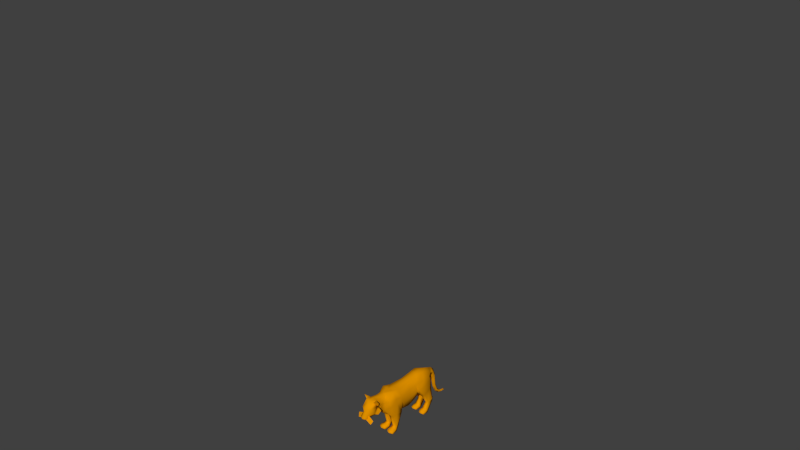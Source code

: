 # Source: tigerKitty.blend  (saved by Blender 2.67.0; exported with 4.5.12 LTS)
import bpy
from mathutils import Matrix  # noqa: F401  (used for matrix-valued properties, if any)

bpy.ops.wm.read_factory_settings(use_empty=True)
scene = bpy.context.scene
scene.name = 'Scene'

# ---- collections
col_collection_1 = bpy.data.collections.new('Collection 1'); scene.collection.children.link(col_collection_1)
col_collection_2 = bpy.data.collections.new('Collection 2'); scene.collection.children.link(col_collection_2)
col_collection_2.hide_render = True
col_collection_2.hide_viewport = True

# ---- materials (node trees are filled in below, after node groups)
mat_material = bpy.data.materials.new('Material')
mat_material.alpha_threshold = 0.0
mat_material.use_transparent_shadow = False
mat_material.diffuse_color = (0.8, 0.303, 0.0, 1.0)
mat_material.roughness = 0.5
mat_material.line_color = (0.0, 0.0, 0.0, 1.0)

# ---- material node trees

# ---- world
world_world = bpy.data.worlds.new('World'); scene.world = world_world
world_world.color = (0.05088, 0.05088, 0.05088)
world_world.use_sun_shadow = False
world_world.sun_shadow_jitter_overblur = 0.0
world_world.cycles.sampling_method = 'MANUAL'
world_world.cycles.sample_map_resolution = 256

# ---- cameras
cam_camera = bpy.data.cameras.new('Camera')
cam_camera.clip_end = 100.0
cam_camera.lens = 35.0
cam_camera.sensor_width = 32.0
cam_camera.sensor_height = 18.0
cam_camera.ortho_scale = 7.314
cam_camera.dof.focus_distance = 0.0
cam_camera.dof.aperture_fstop = 128.0

# ---- meshes
me_oryx = bpy.data.meshes.new('Oryx')
me_oryx.from_pydata([(0.3203, 1.538, 1.686), (0.4755, 1.278, 2.657), (0.2789, 1.437, 3.177), (0.3369, 1.191, 1.464), (0.3896, 0.6261, 1.307), (0.3177, -0.0603, 1.328), (0.269, -0.3673, 1.61), (0.5832, -0.5882, 2.541), (0.3751, -0.2404, 2.998), (0.5475, -1.092, 2.543), (0.1851, -1.142, 3.022), (0.5049, -0.7082, 3.059), (0.2011, -1.147, 1.52), (0.1261, -0.8601, 1.304), (0.6344, -0.5466, 2.139), (0.6235, 1.403, 2.194), (0.5027, 1.264, 2.123), (0.5004, 0.61, 2.577), (0.2898, 0.6825, 3.044), (0.5766, -0.054, 2.064), (0.5752, -0.1036, 2.48), (0.6059, 0.6108, 2.086), (0.1961, -1.443, 1.868), (0.3639, 1.885, 3.176), (0.08886, 1.803, 1.707), (0.3855, 1.775, 1.452), (0.127, -0.5132, 1.238), (0.5713, 1.832, 2.729), (0.3417, 1.749, 0.002255), (0.4273, 2.735, 0.6301), (0.2627, 2.379, 3.008), (0.4112, 2.424, 2.705), (0.4495, 2.494, 2.418), (0.4599, 2.455, 1.707), (0.2079, 2.741, 2.707), (0.1947, 2.892, 2.66), (0.5543, 1.889, 1.52), (0.2399, 2.764, 2.23), (0.3192, 2.71, 1.762), (0.1378, 2.518, 1.69), (0.2396, 1.884, 1.487), (0.6669, 1.845, 2.306), (0.3175, -1.296, 1.956), (0.5255, -0.5006, 1.25), (0.548, -0.1053, 1.337), (0.4042, -0.8002, 1.218), (0.5525, -0.9982, 2.107), (0.6697, -1.929, 2.457), (0.1326, -0.8095, 1.212), (0.465, -1.98, 2.08), (0.4538, -0.4839, 0.3182), (0.3807, -0.232, 0.345), (0.3193, -0.6264, 0.3353), (0.1807, -0.245, 0.3448), (0.1138, -0.5447, 0.322), (0.3345, 1.59, 1.624), (0.5562, 1.296, 2.139), (0.1837, 3.024, 2.535), (0.3617, -0.08166, 1.371), (0.1692, 3.194, 2.154), (0.3361, 2.246, 0.6439), (0.194, 2.756, 0.634), (0.4232, 2.688, 0.7791), (0.4549, 2.338, 0.6537), (0.3229, 2.859, 0.7783), (0.1957, 2.707, 0.7837), (0.2148, 2.309, 0.6519), (0.3342, 2.059, 0.2602), (0.4973, 1.723, 0.08816), (0.5414, 2.2, 0.0437), (0.5079, 2.097, 0.2072), (0.1023, 2.134, 0.003607), (0.09864, 2.208, 0.04611), (0.1359, 2.091, 0.1993), (0.339, 1.811, 0.2272), (0.339, 1.674, 0.09398), (0.5568, 1.804, 0.003379), (0.549, 1.88, 0.1595), (0.5449, 2.125, 0.001621), (0.1286, 1.807, 0.001827), (0.1091, 1.885, 0.1507), (0.193, 1.727, 0.08136), (0.0, -2.231, 3.082), (0.4124, -0.2969, 0.2141), (0.1629, -0.302, 0.2119), (0.1246, 3.301, 1.335), (0.1197, 3.468, 0.8858), (0.108, 3.699, 0.6335), (0.08494, 3.917, 0.5339), (0.0818, 4.155, 0.5194), (0.2451, -2.666, 1.99), (0.3031, -2.426, 2.197), (0.251, -2.442, 2.094), (0.1691, -2.59, 1.918), (0.405, -1.884, 2.575), (0.3799, -1.582, 2.574), (0.1948, -1.537, 2.99), (0.247, -1.941, 3.018), (0.226, -1.739, 2.107), (0.3662, -2.084, 2.141), (0.1218, -2.654, 2.378), (0.252, -2.52, 2.313), (0.2348, -2.187, 2.006), (0.1384, -2.506, 1.867), (0.2828, -2.593, 2.624), (0.3003, -2.248, 3.012), (0.3811, -2.445, 2.507), (0.4861, -2.035, 2.762), (0.4931, -2.044, 2.486), (0.2451, -2.766, 2.037), (0.1565, -2.847, 2.055), (0.5727, -2.177, 3.17), (0.4091, -2.224, 3.098), (0.589, -2.049, 2.923), (0.2276, -0.6852, 3.072), (0.4192, -2.263, 2.237), (0.6525, -2.577, 1.991), (0.5466, -2.715, 1.744), (0.1047, -2.739, 1.94), (0.429, -1.975, 2.524), (0.3267, -1.995, 2.154), (0.2361, -2.568, 2.19), (0.356, -1.029, -0.00271), (0.3203, -0.6923, 0.2399), (0.5484, -1.002, 0.09271), (0.5128, -0.5401, 0.02608), (0.5095, -0.6335, 0.1873), (0.08348, -0.663, -0.001731), (0.07185, -0.5773, 0.02836), (0.09817, -0.6815, 0.1848), (0.3447, -0.935, 0.2154), (0.3609, -1.088, 0.084), (0.5793, -0.9231, -0.001947), (0.5618, -0.8725, 0.1643), (0.5245, -0.6264, -0.003609), (0.1034, -0.9594, -0.003415), (0.1091, -0.9343, 0.1614), (0.1757, -1.036, 0.09277), (0.1633, -2.701, 1.918), (0.1809, -2.822, 1.958), (0.6228, -2.098, 3.097), (0.3226, 2.797, 0.8932), (0.2361, -2.568, 2.19), (0.3801, -1.349, 2.553), (-2.953e-10, -1.133, 3.046), (0.0, -0.6819, 3.088), (0.0, 1.272, 1.337), (0.0, 2.482, 2.088), (0.0, -0.2141, 3.074), (0.0, 1.509, 3.241), (0.0, 1.888, 3.239), (0.0, 2.424, 3.114), (0.0, 2.73, 2.995), (-1.297e-17, 2.76, 2.347), (0.0, 1.675, 1.617), (0.0, 0.6536, 1.189), (0.0, -0.07482, 1.194), (0.0, -0.4696, 1.231), (0.0, -0.8623, 1.308), (0.0, -1.193, 1.498), (0.0, -1.492, 1.822), (1.431e-26, 0.7148, 3.131), (0.0, 1.807, 1.702), (0.0, 2.977, 2.892), (-4.14e-11, -1.903, 3.079), (0.0, 3.367, 2.193), (0.0, 3.198, 2.672), (0.0, 2.997, 2.075), (5.299e-10, -2.704, 2.671), (-2.536e-11, -2.727, 2.404), (0.0, 3.442, 1.368), (0.0, 3.167, 1.28), (0.0, 3.57, 0.9531), (0.0, 3.378, 0.8029), (0.0, 3.762, 0.7114), (0.0, 3.648, 0.5463), (0.0, 3.955, 0.6152), (0.0, 3.892, 0.4472), (0.0, 4.166, 0.6027), (0.0, 4.145, 0.4341), (0.0, 4.231, 0.513), (-7.139e-11, -2.933, 2.069), (-1.062e-10, -2.511, 1.823), (8.959e-12, -2.093, 2.063), (-3.382e-11, -1.767, 1.993), (-3.382e-11, -1.528, 3.034), (-0.0002255, -2.829, 1.916), (-3.557e-11, -2.919, 1.979), (-5.002e-10, -2.424, 2.2), (-0.0003476, -2.442, 2.116), (-0.0003477, -2.645, 1.87), (0.0, -2.365, 3.005), (0.154, -0.7638, 1.585), (0.2002, -1.124, 1.53), (0.1202, -0.4852, 1.29), (0.2569, -0.2521, 1.307), (0.0, 3.406, 1.768), (0.0, 3.079, 1.689), (0.146, 3.25, 1.728), (0.5315, -0.1118, 1.243), (0.3452, -0.08958, 1.28)], [], [(6, 194, 5), (4, 5, 156, 155), (3, 4, 155, 146), (0, 3, 146, 154), (18, 8, 20, 17), (144, 10, 114, 145), (193, 45, 42), (2, 23, 150, 149), (18, 2, 149, 161), (107, 108, 47), (5, 19, 6), (1, 15, 27), (21, 17, 20, 19), (21, 19, 5, 4), (16, 21, 4, 3), (160, 159, 12, 22), (45, 193, 48), (12, 42, 22), (157, 194, 13, 158), (159, 158, 13, 12), (11, 7, 20), (23, 2, 1), (15, 36, 41), (65, 64, 61), (30, 23, 27, 31), (23, 30, 151), (27, 41, 32, 31), (24, 0, 154, 162), (17, 21, 16, 1), (163, 152, 34, 35), (37, 153, 34), (34, 153, 35), (25, 36, 15), (32, 33, 38, 37), (7, 11, 9), (148, 8, 18, 161), (8, 148, 145, 114), (147, 153, 37), (37, 38, 39, 147), (39, 40, 24, 147), (64, 62, 29), (20, 7, 14), (16, 3, 0), (1, 2, 18, 17), (30, 31, 34), (152, 151, 30), (70, 78, 69), (15, 1, 56), (31, 32, 37, 34), (34, 152, 30), (42, 46, 9, 143), (43, 44, 14), (7, 9, 46, 14), (9, 10, 143), (6, 19, 58), (53, 195, 200), (143, 95, 98, 22), (58, 19, 44), (14, 46, 43), (50, 51, 199, 43), (195, 6, 58), (193, 42, 192), (166, 57, 59, 165), (163, 35, 57, 166), (57, 35, 153), (1, 16, 56), (55, 25, 15, 56), (0, 55, 56, 16), (24, 55, 0), (167, 59, 57, 153), (102, 49, 99), (40, 25, 55, 24), (162, 147, 24), (41, 36, 33, 32), (36, 25, 60, 63), (25, 40, 66, 60), (39, 38, 141, 65), (33, 62, 141, 38), (63, 29, 62), (65, 66, 40, 39), (60, 66, 73, 67), (77, 76, 78, 70), (78, 71, 72, 69), (61, 66, 65), (61, 29, 69, 72), (72, 73, 66, 61), (63, 60, 67, 70), (63, 62, 33, 36), (74, 75, 68), (28, 79, 71), (61, 64, 29), (79, 80, 73, 71), (70, 67, 74, 77), (67, 73, 80, 74), (70, 69, 29, 63), (71, 73, 72), (76, 28, 78), (75, 74, 81), (78, 28, 71), (77, 68, 76), (79, 81, 80), (28, 75, 81), (75, 28, 68), (74, 80, 81), (77, 74, 68), (54, 84, 128, 129), (51, 53, 200, 199), (42, 45, 46), (50, 83, 51), (96, 97, 94, 95), (96, 185, 164, 97), (96, 10, 144, 185), (53, 84, 54), (83, 125, 128, 84), (83, 50, 126, 125), (171, 85, 198, 197), (196, 198, 85, 170), (173, 86, 85, 171), (170, 85, 86, 172), (175, 87, 86, 173), (172, 86, 87, 174), (177, 88, 87, 175), (174, 87, 88, 176), (179, 89, 88, 177), (176, 88, 89, 178), (179, 180, 89), (180, 178, 89), (126, 50, 52, 123), (53, 51, 83, 84), (22, 98, 184, 160), (42, 143, 22), (99, 183, 184, 98), (99, 98, 95, 94), (110, 181, 187), (187, 186, 139), (97, 164, 82, 105), (102, 92, 93, 103), (99, 102, 183), (183, 102, 103, 182), (105, 82, 191), (104, 168, 169, 100), (100, 106, 104), (91, 106, 101), (104, 106, 107, 105), (115, 108, 107, 106), (105, 107, 113, 112), (97, 107, 108, 94), (108, 99, 94), (91, 115, 106), (115, 91, 92), (90, 91, 101, 109), (100, 169, 181, 110), (100, 110, 109, 101), (110, 187, 139), (189, 190, 93, 92), (103, 93, 190, 182), (91, 188, 189, 92), (106, 100, 101), (113, 140, 111, 112), (97, 105, 112), (113, 107, 97), (10, 11, 114), (11, 8, 114), (102, 99, 115, 92), (115, 99, 108), (28, 76, 68), (79, 28, 81), (104, 105, 191, 168), (192, 12, 13), (49, 47, 108, 99), (45, 43, 46), (120, 119, 47, 49), (119, 107, 47), (120, 49, 102), (126, 134, 125), (133, 132, 134, 126), (134, 127, 128, 125), (130, 131, 124), (122, 135, 127), (135, 136, 129, 127), (126, 123, 130, 133), (123, 129, 136, 130), (127, 129, 128), (132, 122, 134), (131, 130, 137), (134, 122, 127), (133, 124, 132), (135, 137, 136), (135, 122, 131, 137), (130, 136, 137), (133, 130, 124), (111, 97, 112), (140, 113, 97), (109, 110, 139), (109, 139, 138, 90), (90, 138, 91), (111, 140, 97), (11, 10, 9), (118, 121, 116, 117), (142, 118, 117, 116), (45, 48, 52), (123, 52, 54, 129), (48, 26, 54), (48, 193, 192), (52, 48, 54), (50, 43, 45, 52), (65, 141, 64), (62, 64, 141), (8, 11, 20), (122, 132, 124, 131), (10, 96, 95, 143), (44, 19, 14), (19, 20, 14), (139, 186, 138), (138, 186, 188, 91), (150, 23, 151), (13, 194, 192), (192, 194, 6), (54, 26, 195, 53), (12, 192, 42), (48, 192, 26), (192, 6, 195, 26), (194, 157, 156, 5), (197, 198, 59, 167), (165, 59, 198, 196), (15, 41, 27), (27, 23, 1), (199, 200, 58, 44), (43, 199, 44), (195, 58, 200)])
me_oryx.polygons.foreach_set('use_smooth', [True] * 230)
_k = set([(47, 49), (47, 107), (49, 102), (90, 91), (90, 138), (91, 92), (92, 93), (93, 190), (105, 107), (105, 112), (107, 113), (111, 112), (111, 140), (112, 113), (113, 140), (116, 117), (117, 118), (138, 186)])
me_oryx.attributes.new('sharp_edge', 'BOOLEAN', 'EDGE').data.foreach_set('value', [ (min(e.vertices), max(e.vertices)) in _k for e in me_oryx.edges])
_k = {(145, 148): 0.45882, (144, 145): 1.0, (1, 15): 0.58824, (1, 2): 0.26667, (12, 13): 0.66275, (148, 161): 0.60392, (12, 22): 0.63137, (2, 23): 0.44706, (25, 55): 0.43922, (23, 30): 0.0902, (34, 153): 0.61961, (0, 55): 0.43922, (90, 91): 1.0, (91, 92): 1.0, (92, 93): 1.0, (91, 188): 1.0, (93, 190): 1.0, (111, 112): 1.0, (113, 140): 1.0, (107, 113): 1.0, (105, 112): 1.0, (26, 48): 0.66275, (47, 49): 1.0, (49, 102): 1.0, (47, 107): 1.0, (90, 138): 1.0, (111, 140): 1.0, (52, 54): 0.66275, (138, 186): 1.0}
me_oryx.attributes.new('crease_edge', 'FLOAT', 'EDGE').data.foreach_set('value', [_k.get((min(e.vertices), max(e.vertices)), 0.0) for e in me_oryx.edges])
_uv = me_oryx.uv_layers.new(name='UVMap')
_uv.uv.foreach_set('vector', [0.3297, 0.6207, 0.3345, 0.5539, 0.4027, 0.6043, 0.1954, 0.6651, 0.09282, 0.6628, 0.08886, 0.6089, 0.203, 0.605, 0.2803, 0.6796, 0.1954, 0.6651, 0.203, 0.605, 0.3019, 0.627, 0.3373, 0.7061, 0.2803, 0.6796, 0.3019, 0.627, 0.3723, 0.6614, 0.2178, 0.9408, 0.07187, 0.9351, 0.08949, 0.8477, 0.2014, 0.8609, 0.9935, 0.07074, 0.9782, 0.09943, 0.9126, 0.06394, 0.9266, 0.02928, 0.9269, 0.3418, 0.8604, 0.3793, 0.9625, 0.2794, 0.4951, 0.3045, 0.4884, 0.2348, 0.5445, 0.229, 0.5448, 0.2937, 0.2178, 0.9408, 0.3391, 0.9511, 0.3489, 0.9966, 0.2238, 0.9886, 0.5053, 0.9926, 0.4578, 0.8841, 0.3571, 0.9143, 0.09282, 0.6628, 0.09546, 0.7826, 0.04169, 0.7019, 0.4043, 0.3246, 0.3296, 0.2965, 0.4166, 0.2378, 0.1967, 0.7841, 0.2014, 0.8609, 0.08949, 0.8477, 0.09546, 0.7826, 0.1967, 0.7841, 0.09546, 0.7826, 0.09282, 0.6628, 0.1954, 0.6651, 0.2978, 0.7824, 0.1967, 0.7841, 0.1954, 0.6651, 0.2803, 0.6796, 0.1304, 0.5239, 0.2064, 0.5079, 0.2132, 0.5424, 0.1379, 0.5598, 0.8604, 0.3793, 0.9269, 0.3418, 0.9003, 0.4067, 0.2132, 0.5424, 0.1514, 0.5942, 0.1379, 0.5598, 0.3446, 0.5316, 0.3345, 0.5539, 0.273, 0.5306, 0.2763, 0.509, 0.2064, 0.5079, 0.2763, 0.509, 0.273, 0.5306, 0.2132, 0.5424, 0.9016, 0.0989, 0.866, 0.165, 0.7924, 0.1519, 0.4884, 0.2348, 0.4951, 0.3045, 0.4043, 0.3246, 0.3296, 0.2965, 0.2297, 0.2081, 0.3528, 0.2307, 0.1398, 0.009849, 0.1269, 0.03259, 0.1197, 0.004612, 0.4797, 0.1563, 0.4884, 0.2348, 0.4166, 0.2378, 0.428, 0.1467, 0.4884, 0.2348, 0.4797, 0.1563, 0.5234, 0.1414, 0.4166, 0.2378, 0.3528, 0.2307, 0.3853, 0.1303, 0.428, 0.1467, 0.05131, 0.5814, 0.09707, 0.552, 0.04242, 0.5551, 0.03782, 0.5788, 0.2014, 0.8609, 0.1967, 0.7841, 0.2978, 0.7824, 0.3066, 0.8658, 0.5856, 0.04725, 0.623, 0.006269, 0.6569, 0.07132, 0.6318, 0.09243, 0.3676, 0.07112, 0.3983, 0.04084, 0.4439, 0.0893, 0.6569, 0.07132, 0.6854, 0.152, 0.6318, 0.09243, 0.2052, 0.2355, 0.2297, 0.2081, 0.3296, 0.2965, 0.3853, 0.1303, 0.2722, 0.1181, 0.2884, 0.07046, 0.3676, 0.07112, 0.866, 0.165, 0.9016, 0.0989, 0.9389, 0.181, 0.07937, 0.9943, 0.07187, 0.9351, 0.2178, 0.9408, 0.2238, 0.9886, 0.8373, 0.07321, 0.8483, 0.0101, 0.9266, 0.02928, 0.9126, 0.06394, 0.3471, 0.01121, 0.3983, 0.04084, 0.3676, 0.07112, 0.3676, 0.07112, 0.2884, 0.07046, 0.2845, 0.02607, 0.3471, 0.01121, 0.08875, 0.3159, 0.1791, 0.2564, 0.1946, 0.2966, 0.1083, 0.3764, 0.1269, 0.03259, 0.125, 0.06128, 0.1021, 0.05243, 0.7924, 0.1519, 0.866, 0.165, 0.8448, 0.2222, 0.2978, 0.7824, 0.2803, 0.6796, 0.3373, 0.7061, 0.3066, 0.8658, 0.3391, 0.9511, 0.2178, 0.9408, 0.2014, 0.8609, 0.4797, 0.1563, 0.428, 0.1467, 0.4439, 0.0893, 0.5026, 0.08983, 0.5234, 0.1414, 0.4797, 0.1563, 0.5209, 0.3872, 0.5275, 0.3269, 0.5494, 0.3385, 0.3296, 0.2965, 0.4043, 0.3246, 0.3191, 0.3149, 0.428, 0.1467, 0.3853, 0.1303, 0.3676, 0.07112, 0.4439, 0.0893, 0.4439, 0.0893, 0.5026, 0.08983, 0.4797, 0.1563, 0.9625, 0.2794, 0.9117, 0.2418, 0.9389, 0.181, 0.9852, 0.1858, 0.8096, 0.3595, 0.7513, 0.3299, 0.8448, 0.2222, 0.866, 0.165, 0.9389, 0.181, 0.9117, 0.2418, 0.8448, 0.2222, 0.9389, 0.181, 0.9782, 0.09943, 0.9852, 0.1858, 0.6839, 0.2751, 0.7667, 0.2149, 0.723, 0.3225, 0.6872, 0.4891, 0.6897, 0.3291, 0.7194, 0.3355, 0.6376, 0.8529, 0.6413, 0.8896, 0.5583, 0.9139, 0.5254, 0.861, 0.723, 0.3225, 0.7667, 0.2149, 0.7513, 0.3299, 0.8448, 0.2222, 0.9117, 0.2418, 0.8096, 0.3595, 0.7595, 0.5096, 0.7197, 0.49, 0.7484, 0.3431, 0.8096, 0.3595, 0.6897, 0.3291, 0.6839, 0.2751, 0.723, 0.3225, 0.9269, 0.3418, 0.9625, 0.2794, 0.9584, 0.3843, 0.5585, 0.1053, 0.614, 0.1251, 0.5991, 0.2087, 0.5495, 0.2089, 0.5856, 0.04725, 0.6318, 0.09243, 0.614, 0.1251, 0.5585, 0.1053, 0.614, 0.1251, 0.6318, 0.09243, 0.6854, 0.152, 0.4043, 0.3246, 0.3143, 0.3237, 0.3191, 0.3149, 0.2299, 0.2675, 0.2052, 0.2355, 0.3296, 0.2965, 0.3191, 0.3149, 0.237, 0.2774, 0.2299, 0.2675, 0.3191, 0.3149, 0.3143, 0.3237, 0.1946, 0.2966, 0.2299, 0.2675, 0.237, 0.2774, 0.6533, 0.2185, 0.5991, 0.2087, 0.614, 0.1251, 0.6854, 0.152, 0.4472, 0.6018, 0.3561, 0.7194, 0.4269, 0.717, 0.1791, 0.2564, 0.2052, 0.2355, 0.2299, 0.2675, 0.1946, 0.2966, 0.03782, 0.5788, 0.01454, 0.6964, 0.05131, 0.5814, 0.3528, 0.2307, 0.2297, 0.2081, 0.2722, 0.1181, 0.3853, 0.1303, 0.2297, 0.2081, 0.2052, 0.2355, 0.08888, 0.1359, 0.09903, 0.1151, 0.2052, 0.2355, 0.1791, 0.2564, 0.07242, 0.1479, 0.08888, 0.1359, 0.2845, 0.02607, 0.2884, 0.07046, 0.146, 0.03894, 0.1398, 0.009849, 0.2722, 0.1181, 0.125, 0.06128, 0.146, 0.03894, 0.2884, 0.07046, 0.09903, 0.1151, 0.1021, 0.05243, 0.125, 0.06128, 0.01797, 0.1865, 0.07242, 0.1479, 0.1791, 0.2564, 0.08875, 0.3159, 0.2604, 0.4036, 0.236, 0.3996, 0.2603, 0.3113, 0.2912, 0.3331, 0.4638, 0.3693, 0.4358, 0.333, 0.5275, 0.3269, 0.5209, 0.3872, 0.08124, 0.5111, 0.08493, 0.4236, 0.1018, 0.4233, 0.09824, 0.5108, 0.003534, 0.166, 0.07242, 0.1479, 0.01797, 0.1865, 0.2602, 0.4461, 0.2556, 0.4922, 0.09824, 0.5108, 0.1018, 0.4233, 0.2346, 0.2871, 0.2603, 0.3113, 0.236, 0.3996, 0.156, 0.4098, 0.28, 0.4223, 0.2604, 0.4036, 0.2912, 0.3331, 0.3236, 0.3414, 0.09903, 0.1151, 0.125, 0.06128, 0.2722, 0.1181, 0.2297, 0.2081, 0.438, 0.4171, 0.3882, 0.3969, 0.4217, 0.3653, 0.007661, 0.4692, 0.0201, 0.4274, 0.08493, 0.4236, 0.2602, 0.4461, 0.2945, 0.4727, 0.2556, 0.4922, 0.3758, 0.4862, 0.4274, 0.4809, 0.4875, 0.505, 0.4531, 0.5703, 0.5209, 0.3872, 0.5022, 0.4392, 0.438, 0.4171, 0.4638, 0.3693, 0.5022, 0.4392, 0.4875, 0.505, 0.4274, 0.4809, 0.438, 0.4171, 0.3236, 0.3414, 0.3589, 0.3404, 0.3224, 0.4801, 0.28, 0.4223, 0.4531, 0.5703, 0.4875, 0.505, 0.4861, 0.581, 0.0177, 0.512, 0.007661, 0.4692, 0.08124, 0.5111, 0.3882, 0.3969, 0.438, 0.4171, 0.3889, 0.4465, 0.08124, 0.5111, 0.007661, 0.4692, 0.08493, 0.4236, 0.4638, 0.3693, 0.4217, 0.3653, 0.4358, 0.333, 0.3758, 0.4862, 0.3889, 0.4465, 0.4274, 0.4809, 0.348, 0.4126, 0.3882, 0.3969, 0.3889, 0.4465, 0.3882, 0.3969, 0.3736, 0.3618, 0.4217, 0.3653, 0.438, 0.4171, 0.4274, 0.4809, 0.3889, 0.4465, 0.4638, 0.3693, 0.438, 0.4171, 0.4217, 0.3653, 0.8169, 0.5394, 0.8334, 0.5747, 0.7903, 0.5688, 0.7949, 0.5479, 0.7197, 0.49, 0.6872, 0.4891, 0.7194, 0.3355, 0.7484, 0.3431, 0.9625, 0.2794, 0.8604, 0.3793, 0.9117, 0.2418, 0.7595, 0.5096, 0.7232, 0.5127, 0.7197, 0.49, 0.7152, 0.8767, 0.7204, 0.9431, 0.6425, 0.9395, 0.6413, 0.8896, 0.7152, 0.8767, 0.7469, 0.8711, 0.76, 0.9292, 0.7204, 0.9431, 0.7152, 0.8767, 0.7142, 0.8137, 0.7429, 0.8102, 0.7469, 0.8711, 0.8524, 0.5704, 0.8334, 0.5747, 0.8169, 0.5394, 0.7297, 0.6085, 0.6706, 0.6124, 0.6856, 0.5327, 0.7401, 0.564, 0.7232, 0.5127, 0.7595, 0.5096, 0.7681, 0.5402, 0.7456, 0.5584, 0.644, 0.3822, 0.6065, 0.3755, 0.603, 0.2954, 0.6488, 0.2979, 0.5593, 0.2948, 0.603, 0.2954, 0.6065, 0.3755, 0.5685, 0.3754, 0.6247, 0.4819, 0.5951, 0.4685, 0.6065, 0.3755, 0.644, 0.3822, 0.5685, 0.3754, 0.6065, 0.3755, 0.5951, 0.4685, 0.5636, 0.4603, 0.5917, 0.5426, 0.5711, 0.5265, 0.5951, 0.4685, 0.6247, 0.4819, 0.5636, 0.4603, 0.5951, 0.4685, 0.5711, 0.5265, 0.5473, 0.5158, 0.559, 0.574, 0.5458, 0.5589, 0.5711, 0.5265, 0.5917, 0.5426, 0.5473, 0.5158, 0.5711, 0.5265, 0.5458, 0.5589, 0.5291, 0.5482, 0.5258, 0.5933, 0.5197, 0.5792, 0.5458, 0.5589, 0.559, 0.574, 0.5291, 0.5482, 0.5458, 0.5589, 0.5197, 0.5792, 0.5069, 0.5712, 0.5258, 0.5933, 0.5089, 0.5881, 0.5197, 0.5792, 0.5089, 0.5881, 0.5069, 0.5712, 0.5197, 0.5792, 0.7681, 0.5402, 0.7595, 0.5096, 0.7911, 0.5163, 0.7883, 0.5278, 0.6872, 0.4891, 0.7197, 0.49, 0.7232, 0.5127, 0.6837, 0.5119, 0.5254, 0.861, 0.5583, 0.9139, 0.5176, 0.9196, 0.4978, 0.8755, 0.5447, 0.8343, 0.6376, 0.8529, 0.5254, 0.861, 0.5732, 0.973, 0.5164, 0.9679, 0.5176, 0.9196, 0.5583, 0.9139, 0.5732, 0.973, 0.5583, 0.9139, 0.6413, 0.8896, 0.6425, 0.9395, 0.7701, 0.6945, 0.7305, 0.7036, 0.7323, 0.6794, 0.7323, 0.6794, 0.7426, 0.654, 0.7769, 0.6755, 0.7204, 0.9431, 0.76, 0.9292, 0.7715, 0.9823, 0.7217, 0.9951, 0.945, 0.6647, 0.8734, 0.6958, 0.8241, 0.6417, 0.8485, 0.6243, 0.5732, 0.973, 0.5471, 0.9927, 0.5164, 0.9679, 0.9871, 0.5985, 0.945, 0.6647, 0.8485, 0.6243, 0.8446, 0.5818, 0.9066, 0.9457, 0.8488, 0.997, 0.8283, 0.9642, 0.8423, 0.8389, 0.7714, 0.859, 0.7643, 0.7907, 0.7998, 0.7811, 0.7998, 0.7811, 0.8828, 0.8128, 0.8423, 0.8389, 0.8793, 0.7314, 0.8828, 0.8128, 0.8482, 0.7619, 0.8423, 0.8389, 0.8828, 0.8128, 0.981, 0.886, 0.9066, 0.9457, 0.9314, 0.748, 0.9871, 0.8153, 0.981, 0.886, 0.8828, 0.8128, 0.9678, 0.9198, 0.9904, 0.9948, 0.9507, 0.9928, 0.9407, 0.9303, 0.7204, 0.9431, 0.6701, 0.9701, 0.6292, 0.9693, 0.6425, 0.9395, 0.6292, 0.9693, 0.5732, 0.973, 0.6425, 0.9395, 0.8793, 0.7314, 0.9314, 0.748, 0.8828, 0.8128, 0.9314, 0.748, 0.8793, 0.7314, 0.8734, 0.6958, 0.8162, 0.6745, 0.8793, 0.7314, 0.8482, 0.7619, 0.7951, 0.6886, 0.7998, 0.7811, 0.7643, 0.7907, 0.7305, 0.7036, 0.7701, 0.6945, 0.7998, 0.7811, 0.7701, 0.6945, 0.7951, 0.6886, 0.8482, 0.7619, 0.7701, 0.6945, 0.7323, 0.6794, 0.7769, 0.6755, 0.003875, 0.7961, 0.002177, 0.7148, 0.04561, 0.7321, 0.06769, 0.7904, 0.8485, 0.6243, 0.8241, 0.6417, 0.8024, 0.5903, 0.8446, 0.5818, 0.08102, 0.8168, 0.00385, 0.8179, 0.003875, 0.7961, 0.06769, 0.7904, 0.8828, 0.8128, 0.7998, 0.7811, 0.8482, 0.7619, 0.9507, 0.9928, 0.9167, 0.9756, 0.9094, 0.9522, 0.9407, 0.9303, 0.005016, 0.07031, 0.06277, 0.03629, 0.07669, 0.063, 0.04408, 0.1396, 0.003803, 0.1482, 0.005016, 0.07031, 0.9782, 0.09943, 0.9016, 0.0989, 0.9126, 0.06394, 0.9016, 0.0989, 0.8373, 0.07321, 0.9126, 0.06394, 0.945, 0.6647, 0.9782, 0.717, 0.9314, 0.748, 0.8734, 0.6958, 0.9314, 0.748, 0.9782, 0.717, 0.9871, 0.8153, 0.3736, 0.3618, 0.4358, 0.333, 0.4217, 0.3653, 0.3758, 0.4862, 0.348, 0.4126, 0.3889, 0.4465, 0.8423, 0.8389, 0.9066, 0.9457, 0.8283, 0.9642, 0.7714, 0.859, 0.2669, 0.5821, 0.2132, 0.5424, 0.273, 0.5306, 0.3561, 0.7194, 0.3571, 0.9143, 0.4578, 0.8841, 0.4269, 0.717, 0.8604, 0.3793, 0.8096, 0.3595, 0.9117, 0.2418, 0.4269, 0.717, 0.4578, 0.8841, 0.3571, 0.9143, 0.3561, 0.7194, 0.4578, 0.8841, 0.5053, 0.9926, 0.3571, 0.9143, 0.4269, 0.717, 0.3561, 0.7194, 0.4472, 0.6018, 0.6961, 0.1559, 0.7303, 0.2015, 0.7021, 0.2156, 0.7481, 0.1271, 0.7882, 0.1396, 0.7303, 0.2015, 0.6961, 0.1559, 0.6539, 0.6101, 0.669, 0.5304, 0.6856, 0.5327, 0.6706, 0.6124, 0.7328, 0.08307, 0.7748, 0.0635, 0.7732, 0.1129, 0.591, 0.5607, 0.6157, 0.5195, 0.669, 0.5304, 0.7263, 0.009627, 0.7151, 0.04153, 0.6639, 0.05354, 0.6584, 0.01056, 0.6961, 0.1559, 0.6823, 0.1037, 0.7328, 0.08307, 0.7481, 0.1271, 0.6823, 0.1037, 0.6639, 0.05354, 0.7151, 0.04153, 0.7328, 0.08307, 0.6584, 0.01056, 0.6639, 0.05354, 0.6386, 0.01785, 0.5988, 0.6053, 0.591, 0.5607, 0.6539, 0.6101, 0.7748, 0.0635, 0.7328, 0.08307, 0.7399, 0.03778, 0.6539, 0.6101, 0.591, 0.5607, 0.669, 0.5304, 0.7481, 0.1271, 0.7732, 0.1129, 0.7882, 0.1396, 0.7263, 0.009627, 0.7399, 0.03778, 0.7151, 0.04153, 0.7263, 0.009627, 0.7847, 0.03766, 0.7748, 0.0635, 0.7399, 0.03778, 0.7328, 0.08307, 0.7151, 0.04153, 0.7399, 0.03778, 0.7481, 0.1271, 0.7328, 0.08307, 0.7732, 0.1129, 0.09255, 0.09931, 0.005016, 0.07031, 0.07669, 0.063, 0.07856, 0.1205, 0.04408, 0.1396, 0.005016, 0.07031, 0.7951, 0.6886, 0.7701, 0.6945, 0.7769, 0.6755, 0.7951, 0.6886, 0.7769, 0.6755, 0.7934, 0.6529, 0.8162, 0.6745, 0.06966, 0.8982, 0.04784, 0.9173, 0.08102, 0.8168, 0.09255, 0.09931, 0.07856, 0.1205, 0.005016, 0.07031, 0.9016, 0.0989, 0.9782, 0.09943, 0.9389, 0.181, 0.4919, 0.6212, 0.4872, 0.7961, 0.7192, 0.7967, 0.71, 0.621, 0.4872, 0.7961, 0.4919, 0.6212, 0.71, 0.621, 0.7192, 0.7967, 0.8604, 0.3793, 0.9003, 0.4067, 0.7911, 0.5163, 0.7883, 0.5278, 0.7911, 0.5163, 0.8169, 0.5394, 0.7949, 0.5479, 0.9003, 0.4067, 0.9325, 0.4449, 0.8169, 0.5394, 0.9003, 0.4067, 0.9269, 0.3418, 0.9584, 0.3843, 0.7911, 0.5163, 0.9003, 0.4067, 0.8169, 0.5394, 0.7595, 0.5096, 0.8096, 0.3595, 0.8604, 0.3793, 0.7911, 0.5163, 0.1398, 0.009849, 0.146, 0.03894, 0.1269, 0.03259, 0.125, 0.06128, 0.1269, 0.03259, 0.146, 0.03894, 0.8373, 0.07321, 0.9016, 0.0989, 0.7924, 0.1519, 0.8039, 0.07282, 0.7882, 0.1396, 0.7732, 0.1129, 0.7748, 0.0635, 0.7142, 0.8137, 0.7152, 0.8767, 0.6413, 0.8896, 0.6376, 0.8529, 0.7513, 0.3299, 0.7667, 0.2149, 0.8448, 0.2222, 0.7667, 0.2149, 0.7924, 0.1519, 0.8448, 0.2222, 0.7769, 0.6755, 0.7426, 0.654, 0.7934, 0.6529, 0.04784, 0.9173, 0.002177, 0.9437, 0.00385, 0.8179, 0.08102, 0.8168, 0.5445, 0.229, 0.4884, 0.2348, 0.5234, 0.1414, 0.273, 0.5306, 0.3345, 0.5539, 0.2669, 0.5821, 0.2669, 0.5821, 0.3345, 0.5539, 0.3297, 0.6207, 0.8169, 0.5394, 0.9325, 0.4449, 0.9696, 0.4738, 0.8524, 0.5704, 0.2132, 0.5424, 0.2669, 0.5821, 0.1514, 0.5942, 0.9003, 0.4067, 0.9584, 0.3843, 0.9325, 0.4449, 0.9584, 0.3843, 0.9971, 0.4338, 0.9696, 0.4738, 0.9325, 0.4449, 0.3345, 0.5539, 0.3446, 0.5316, 0.4129, 0.5436, 0.4027, 0.6043, 0.6488, 0.2979, 0.603, 0.2954, 0.5991, 0.2087, 0.6533, 0.2185, 0.5495, 0.2089, 0.5991, 0.2087, 0.603, 0.2954, 0.5593, 0.2948, 0.3296, 0.2965, 0.3528, 0.2307, 0.4166, 0.2378, 0.4166, 0.2378, 0.4884, 0.2348, 0.4043, 0.3246, 0.7484, 0.3431, 0.7194, 0.3355, 0.723, 0.3225, 0.7513, 0.3299, 0.8096, 0.3595, 0.7484, 0.3431, 0.7513, 0.3299, 0.6897, 0.3291, 0.723, 0.3225, 0.7194, 0.3355])
me_oryx.materials.append(mat_material)
me_oryx.use_remesh_preserve_volume = False
me_oryx.use_remesh_preserve_attributes = False
me_oryx.use_mirror_vertex_groups = False
me_oryx.update()
arm_skeleton = bpy.data.armatures.new('Skeleton')  # bones are not reproduced

# ---- objects
ob_tiger = bpy.data.objects.new('Tiger', me_oryx)
ob_camera = bpy.data.objects.new('Camera', cam_camera)
ob_armature = bpy.data.objects.new('Armature', arm_skeleton)

# ---- transforms, parenting, visibility, modifiers, constraints
ob_tiger.parent = ob_armature
ob_tiger.location = (0.0, 0.0, 0.0)
ob_tiger.lineart.crease_threshold = 0.0
_vg = ob_tiger.vertex_groups.new(name='Bone')
for _i, _w in zip([1, 2, 15, 16, 23, 27, 30, 31, 32, 34, 37, 41, 56, 147, 149, 150, 151, 152, 153, 163], [0.07667, 0.3226, 0.02957, 0.002571, 0.9146, 0.653, 0.9232, 0.6573, 0.4464, 0.6686, 0.4617, 0.3907, 0.01163, 0.5206, 0.3592, 0.9333, 0.952, 0.707, 0.3796, 0.0179]): _vg.add([_i], _w, 'REPLACE')
_vg = ob_tiger.vertex_groups.new(name='Bone.005')
for _i, _w in zip([0, 1, 2, 8, 15, 16, 17, 18, 21, 23, 27, 30, 31, 32, 41, 56, 148, 149, 150, 151, 161], [0.00593, 0.8457, 0.9056, 0.03215, 0.0, 0.0, 0.8659, 0.9007, 0.0, 0.3591, 0.1248, 0.0, 0.0, 0.0, 0.0, 0.0, 0.01387, 0.8842, 0.3672, 0.0, 0.9423]): _vg.add([_i], _w, 'REPLACE')
_vg = ob_tiger.vertex_groups.new(name='Bone.001')
for _i, _w in zip([5, 6, 7, 8, 11, 12, 13, 14, 17, 18, 19, 20, 26, 48, 53, 84, 114, 144, 145, 148, 156, 157, 158, 159, 161, 192, 193, 194, 195, 200], [0.9418, 0.8984, 0.06486, 0.9984, 0.01793, 0.9096, 0.9854, 0.01878, 0.05361, 1.0, 0.8816, 0.9212, 0.0, 0.05194, 0.0, 0.0, 0.1561, 0.06252, 0.8895, 0.9215, 0.9593, 0.9993, 1.0, 1.0, 1.0, 0.9289, 0.0, 0.9561, 0.0, 0.0]): _vg.add([_i], _w, 'REPLACE')
_vg = ob_tiger.vertex_groups.new(name='Neck1')
for _i, _w in zip([9, 10, 12, 13, 22, 94, 95, 96, 114, 143, 144, 145, 158, 159, 160, 185, 192, 194], [1.0, 0.9999, 0.2503, 0.9029, 0.9807, 0.01489, 0.1005, 0.0836, 0.039, 1.0, 1.0, 0.0658, 1.0, 1.0, 0.9423, 0.09254, 0.2503, 0.9029]): _vg.add([_i], _w, 'REPLACE')
_vg = ob_tiger.vertex_groups.new(name='Neck2')
for _i, _w in zip([10, 47, 94, 95, 96, 97, 98, 107, 108, 113, 119, 140, 143, 144, 164, 184, 185], [0.2601, 0.03687, 0.1562, 1.0, 0.9777, 0.08072, 0.9871, 0.02217, 0.05777, 0.0128, 0.01188, 0.006754, 0.1796, 0.3659, 0.07768, 1.0, 0.917]): _vg.add([_i], _w, 'REPLACE')
_vg = ob_tiger.vertex_groups.new(name='Neck3')
for _i, _w in zip([47, 82, 94, 95, 96, 97, 98, 104, 105, 106, 107, 108, 111, 112, 113, 119, 120, 140, 164, 183, 184, 185, 191], [0.06057, 0.3313, 0.9765, 0.9417, 0.9441, 0.9237, 0.9886, 0.007985, 0.3342, 0.02358, 0.2413, 0.03208, 0.4138, 0.409, 0.4457, 0.1078, 0.008451, 0.433, 0.9314, 0.1421, 0.9727, 0.9714, 0.09777]): _vg.add([_i], _w, 'REPLACE')
_vg = ob_tiger.vertex_groups.new(name='Head')
for _i, _w in zip([47, 49, 82, 90, 91, 92, 93, 94, 97, 99, 100, 101, 102, 104, 105, 106, 107, 108, 109, 110, 111, 112, 113, 115, 116, 117, 118, 119, 120, 121, 138, 139, 140, 142, 164, 168, 169, 181, 182, 183, 186, 187, 188, 189, 191], [0.0, 0.0, 0.7949, 1.0, 0.3209, 0.1296, 0.001272, 0.0, 0.3934, 0.02016, 0.9686, 0.9936, 0.0, 1.0, 0.9646, 1.0, 0.7418, 0.0, 1.0, 1.0, 0.9936, 0.9997, 1.0, 0.0, 1.0, 0.9788, 0.9991, 0.0, 0.0, 0.9421, 1.0, 0.9438, 0.9584, 0.9139, 0.2203, 1.0, 0.9877, 0.9954, 0.0, 0.0, 0.9894, 0.9994, 0.9926, 0.0, 0.9895]): _vg.add([_i], _w, 'REPLACE')
_vg = ob_tiger.vertex_groups.new(name='Jaw1')
for _i, _w in zip([9, 12, 13, 22, 26, 42, 47, 49, 82, 90, 91, 92, 94, 95, 97, 98, 99, 101, 102, 103, 104, 105, 106, 107, 108, 111, 112, 113, 115, 119, 120, 140, 143, 159, 160, 164, 183, 184, 191, 192, 193, 194], [0.0, 0.0, 0.0, 0.0, 0.0, 0.0, 0.6158, 0.5139, 0.0, 0.01388, 0.1163, 0.07363, 0.0, 0.0, 0.1156, 0.0, 0.4907, 0.0591, 0.2633, 0.001349, 0.05264, 0.0, 0.1532, 0.5284, 0.643, 0.0, 0.0, 0.3421, 0.5164, 0.5947, 0.4823, 0.0, 0.0, 0.0, 0.0, 0.0388, 0.7767, 0.0, 0.0, 0.0, 0.0, 0.0]): _vg.add([_i], _w, 'REPLACE')
_vg = ob_tiger.vertex_groups.new(name='Jaw2')
for _i, _w in zip([12, 22, 42, 47, 49, 90, 91, 92, 93, 94, 95, 98, 99, 100, 101, 102, 103, 104, 106, 107, 108, 109, 110, 113, 115, 116, 117, 118, 119, 120, 121, 138, 139, 142, 159, 160, 168, 169, 181, 182, 183, 184, 186, 187, 188, 189, 190, 192, 193], [0.01673, 0.08997, 0.028, 0.1752, 0.3854, 0.0, 0.0, 0.7916, 0.9674, 0.083, 0.02013, 0.3013, 0.4321, 0.0, 0.0, 0.6881, 0.9622, 0.0, 0.0, 0.0, 0.1388, 0.0, 0.0, 0.003864, 0.2709, 0.0, 0.0, 0.0, 0.1683, 0.4211, 0.0, 0.0, 0.0, 0.0, 0.03037, 0.1109, 0.0, 0.0, 0.0, 0.9938, 0.1744, 0.2459, 0.0, 0.0, 0.0, 1.0, 0.988, 0.01673, 0.028]): _vg.add([_i], _w, 'REPLACE')
_vg = ob_tiger.vertex_groups.new(name='FrontShoulder_L')
for _i, _w in zip([5, 6, 7, 8, 9, 10, 11, 12, 13, 14, 19, 20, 22, 26, 42, 46, 94, 95, 98, 114, 143, 144, 145, 148, 156, 159, 160, 184, 192, 193, 194, 195], [0.0, 0.0, 0.9993, 0.3235, 1.0, 0.5082, 0.9963, 0.0, 0.0, 0.09769, 0.0463, 0.5523, 0.0, 0.0, 0.142, 0.02878, 0.01165, 0.09716, 0.0, 0.9349, 0.6271, 0.4359, 0.2263, 0.3685, 0.0, 0.0, 0.0, 0.001745, 0.0, 0.142, 0.0, 0.0]): _vg.add([_i], _w, 'REPLACE')
_vg = ob_tiger.vertex_groups.new(name='FrontLeg1_L')
for _i, _w in zip([4, 5, 6, 7, 9, 12, 13, 14, 17, 19, 20, 21, 22, 26, 42, 43, 44, 45, 46, 47, 48, 49, 58, 94, 95, 96, 98, 99, 102, 143, 155, 156, 157, 158, 159, 160, 183, 184, 192, 193, 194, 195, 199, 200], [0.0, 0.0, 0.1464, 0.5644, 0.4748, 0.0, 0.0, 0.8208, 0.0004532, 0.3125, 0.4657, 0.0, 0.0, 0.9735, 0.634, 0.9879, 0.9549, 0.9486, 0.942, 0.0, 0.9554, 0.0, 0.9484, 0.0, 0.0, 0.0, 0.0, 0.0, 0.0, 0.2124, 0.0, 0.0, 0.0, 0.0, 0.0, 0.002245, 0.0, 0.0, 0.4152, 0.885, 0.0, 0.9633, 0.4662, 0.7224]): _vg.add([_i], _w, 'REPLACE')
_vg = ob_tiger.vertex_groups.new(name='FrontLeg2_L')
for _i, _w in zip([5, 6, 12, 13, 14, 19, 22, 26, 42, 43, 44, 45, 46, 48, 49, 50, 51, 52, 53, 54, 58, 83, 84, 98, 125, 126, 128, 134, 143, 155, 156, 157, 158, 159, 160, 184, 192, 193, 194, 195, 199, 200], [0.0, 0.0, 0.0, 0.0, 0.0, 0.0, 0.0, 0.9676, 0.0, 0.9591, 0.536, 0.9321, 0.0, 0.9293, 0.0, 0.9183, 0.995, 0.9888, 0.9808, 0.9953, 0.4888, 0.5497, 0.6141, 0.0, 0.08096, 0.1216, 0.006775, 0.01219, 0.0, 0.0, 0.0, 0.0, 0.0, 0.0, 0.0, 0.0, 0.0, 0.0, 0.0, 0.9658, 0.9568, 0.9743]): _vg.add([_i], _w, 'REPLACE')
_vg = ob_tiger.vertex_groups.new(name='FrontLeg3_L')
for _i, _w in zip([4, 5, 6, 12, 13, 26, 43, 44, 45, 48, 50, 51, 52, 53, 54, 58, 76, 77, 78, 83, 84, 98, 122, 123, 124, 125, 126, 127, 128, 129, 130, 131, 132, 133, 134, 135, 136, 137, 155, 156, 157, 158, 159, 184, 192, 194, 195, 199, 200], [0.0, 0.0, 0.0, 0.0, 0.0, 0.0, 0.0, 0.0, 0.0, 0.0, 0.9981, 0.3833, 1.0, 0.4798, 0.9951, 0.0, 0.0, 0.0, 0.0, 1.0, 1.0, 0.0, 0.0, 0.9999, 0.0, 0.9225, 0.9818, 0.4285, 0.9494, 0.9991, 0.0, 0.0, 0.0, 0.0, 0.5209, 0.0, 0.0, 0.0, 0.0, 0.0, 0.0, 0.0, 0.0, 0.0, 0.0, 0.0, 0.0, 0.0, 0.0]): _vg.add([_i], _w, 'REPLACE')
_vg = ob_tiger.vertex_groups.new(name='FrontToe_L')
for _i, _w in zip([6, 13, 26, 48, 51, 52, 53, 54, 83, 84, 122, 123, 124, 125, 126, 127, 128, 129, 130, 131, 132, 133, 134, 135, 136, 137, 158, 192, 194, 199, 200], [0.0, 0.0, 0.0, 0.0, 0.0, 0.0, 0.0, 0.0, 0.0, 0.0, 0.9828, 0.9981, 0.9999, 0.6713, 0.9898, 1.0, 0.5511, 0.9382, 1.0, 0.9871, 0.9975, 0.9297, 1.0, 0.9678, 0.9981, 0.9849, 0.0, 0.0, 0.0, 0.0, 0.0]): _vg.add([_i], _w, 'REPLACE')
_vg = ob_tiger.vertex_groups.new(name='FrontShoulder_R')
for _i, _w in zip([0, 1, 3, 4, 5, 6, 7, 8, 9, 10, 11, 12, 13, 16, 17, 18, 19, 20, 21, 22, 24, 25, 26, 36, 40, 42, 44, 45, 46, 48, 51, 53, 55, 58, 83, 84, 94, 95, 96, 98, 99, 114, 119, 120, 125, 127, 128, 134, 143, 144, 145, 146, 148, 155, 156, 157, 158, 159, 160, 161, 162, 164, 183, 184, 185, 188, 189, 192, 193, 194, 195, 199, 200], [0.0, 0.0, 0.0, 0.0, 0.0, 0.0, 0.0, 0.0, 0.0, 0.0, 0.0, 0.0, 0.0, 0.0, 0.0, 0.0, 0.0, 0.0, 0.0, 0.0, 0.0, 0.0, 0.0, 0.0, 0.0, 0.0, 0.0, 0.0, 0.0, 0.0, 0.0, 0.0, 0.0, 0.0, 0.0, 0.0, 0.0, 0.0, 0.0, 0.0, 0.0, 0.0, 0.0, 0.0, 0.0, 0.0, 0.0, 0.0, 0.0, 0.0, 0.0, 0.0, 0.0, 0.0, 0.0, 0.0, 0.0, 0.0, 0.0, 0.0, 0.0, 0.0, 0.0, 0.0, 0.0, 0.0, 0.0, 0.0, 0.0, 0.0, 0.0, 0.0, 0.0]): _vg.add([_i], _w, 'REPLACE')
_vg = ob_tiger.vertex_groups.new(name='FrontLeg1_R')
for _i, _w in zip([0, 1, 3, 4, 5, 6, 7, 8, 9, 10, 11, 12, 13, 16, 17, 18, 19, 21, 22, 25, 26, 40, 42, 43, 45, 46, 48, 50, 51, 52, 53, 55, 83, 84, 114, 125, 127, 128, 129, 134, 135, 143, 144, 146, 148, 154, 155, 156, 157, 158, 159, 160, 161, 183, 184, 185, 192, 193, 194, 195, 199, 200], [0.0, 0.0, 0.0, 0.0, 0.0, 0.0, 0.0, 0.0, 0.0, 0.0, 0.0, 0.0, 0.0, 0.0, 0.0, 0.0, 0.0, 0.0, 0.0, 0.0, 0.0, 0.0, 0.0, 0.0, 0.0, 0.0, 0.0, 0.0, 0.0, 0.0, 0.0, 0.0, 0.0, 0.0, 0.0, 0.0, 0.0, 0.0, 0.0, 0.0, 0.0, 0.0, 0.0, 0.0, 0.0, 0.0, 0.0, 0.0, 0.0, 0.0, 0.0, 0.0, 0.0, 0.0, 0.0, 0.0, 0.0, 0.0, 0.0, 0.0, 0.0, 0.0]): _vg.add([_i], _w, 'REPLACE')
_vg = ob_tiger.vertex_groups.new(name='FrontLeg2_R')
for _i, _w in zip([3, 5, 6, 12, 13, 14, 16, 17, 19, 22, 24, 26, 44, 55, 58, 155, 156, 157, 158, 159, 160, 184, 192, 194, 195, 199, 200], [0.0, 0.0, 0.0, 0.0, 0.0, 0.0, 0.0, 0.0, 0.0, 0.0, 0.0, 0.0, 0.0, 0.0, 0.0, 0.0, 0.0, 0.0, 0.0, 0.0, 0.0, 0.0, 0.0, 0.0, 0.0, 0.0, 0.0]): _vg.add([_i], _w, 'REPLACE')
_vg = ob_tiger.vertex_groups.new(name='FrontLeg3_R')
for _i, _w in zip([3, 4, 5, 6, 12, 13, 68, 75, 155, 156, 157, 158, 159, 160, 184, 192, 194], [0.0, 0.0, 0.0, 0.0, 0.0, 0.0, 0.0, 0.0, 0.0, 0.0, 0.0, 0.0, 0.0, 0.0, 0.0, 0.0, 0.0]): _vg.add([_i], _w, 'REPLACE')
_vg = ob_tiger.vertex_groups.new(name='FrontToe_R')
for _i, _w in zip([4, 5, 6, 7, 9, 10, 12, 13, 14, 16, 17, 19, 20, 21, 22, 26, 42, 43, 44, 45, 46, 47, 48, 49, 51, 52, 53, 54, 58, 83, 84, 90, 91, 92, 93, 94, 95, 96, 98, 99, 100, 101, 102, 103, 106, 108, 109, 110, 115, 116, 117, 118, 125, 127, 128, 129, 135, 136, 137, 138, 139, 142, 143, 144, 156, 157, 158, 159, 160, 168, 169, 181, 184, 185, 186, 187, 189, 190, 192, 193, 194, 195, 199, 200], [0.0, 0.0, 0.0, 0.0, 0.0, 0.0, 0.0, 0.0, 0.0, 0.0, 0.0, 0.0, 0.0, 0.0, 0.0, 0.0, 0.0, 0.0, 0.0, 0.0, 0.0, 0.0, 0.0, 0.0, 0.0, 0.0, 0.0, 0.0, 0.0, 0.0, 0.0, 0.0, 0.0, 0.0, 0.0, 0.0, 0.0, 0.0, 0.0, 0.0, 0.0, 0.0, 0.0, 0.0, 0.0, 0.0, 0.0, 0.0, 0.0, 0.0, 0.0, 0.0, 0.0, 0.0, 0.0, 0.0, 0.0, 0.0, 0.0, 0.0, 0.0, 0.0, 0.0, 0.0, 0.0, 0.0, 0.0, 0.0, 0.0, 0.0, 0.0, 0.0, 0.0, 0.0, 0.0, 0.0, 0.0, 0.0, 0.0, 0.0, 0.0, 0.0, 0.0, 0.0]): _vg.add([_i], _w, 'REPLACE')
_vg = ob_tiger.vertex_groups.new(name='Bone.012')
for _i, _w in zip([0, 1, 3, 4, 5, 6, 14, 15, 16, 17, 18, 19, 20, 21, 24, 27, 41, 55, 56, 146, 154, 155, 156, 157, 162, 195], [0.09176, 0.0, 1.0, 1.0, 0.9674, 0.02117, 0.003575, 0.0, 0.4445, 0.9541, 0.05413, 1.0, 0.471, 1.0, 0.05929, 0.00175, 0.0, 0.0, 0.01216, 1.0, 0.0583, 0.9825, 1.0, 0.01093, 0.05158, 0.01059]): _vg.add([_i], _w, 'REPLACE')
_vg = ob_tiger.vertex_groups.new(name='BackLeg1_L')
for _i, _w in zip([0, 1, 2, 3, 4, 15, 16, 17, 21, 23, 24, 25, 27, 30, 31, 32, 33, 34, 35, 36, 37, 38, 39, 40, 41, 55, 56, 141, 146, 147, 149, 150, 151, 153, 154, 162, 167, 197], [0.2237, 0.904, 0.7441, 0.1469, 0.0, 0.9277, 0.1874, 0.0, 0.05036, 0.7842, 0.1568, 0.9038, 0.937, 0.7053, 0.95, 0.9413, 0.9637, 0.3045, 0.01713, 0.9352, 0.7052, 0.9489, 0.9506, 0.945, 0.9294, 0.9112, 0.9514, 0.06166, 0.09647, 0.07094, 0.1928, 0.1879, 0.1753, 0.03673, 0.06914, 0.06168, 0.001864, 0.0009597]): _vg.add([_i], _w, 'REPLACE')
_vg = ob_tiger.vertex_groups.new(name='BackLeg2_L')
for _i, _w in zip([0, 3, 4, 15, 16, 24, 25, 29, 33, 36, 37, 38, 39, 40, 41, 55, 56, 60, 61, 62, 63, 64, 65, 66, 67, 70, 73, 141, 146, 147, 153, 154, 162], [0.0, 0.0, 0.0, 0.0, 0.0, 0.0, 0.9782, 0.2307, 0.5734, 0.9778, 0.0, 0.4855, 0.5267, 0.9576, 0.0, 0.0, 0.0, 0.9392, 0.2579, 0.9514, 0.9425, 0.2701, 0.9381, 0.9462, 0.04423, 0.04649, 0.05184, 0.9698, 0.0, 0.0, 0.0, 0.0, 0.0]): _vg.add([_i], _w, 'REPLACE')
_vg = ob_tiger.vertex_groups.new(name='BackLeg3_L')
for _i, _w in zip([25, 28, 29, 33, 36, 38, 40, 60, 61, 62, 63, 64, 65, 66, 67, 68, 69, 70, 71, 72, 73, 74, 75, 76, 77, 78, 79, 80, 81, 141], [0.0, 0.0, 0.9548, 0.0, 0.0, 0.0, 0.0, 0.7653, 0.9445, 0.08132, 0.716, 0.9763, 0.08337, 0.6953, 0.9664, 0.0, 0.967, 0.907, 0.2666, 0.9552, 0.9521, 0.03288, 0.0, 0.0, 0.04342, 0.1813, 0.0, 0.04296, 0.0, 0.07229]): _vg.add([_i], _w, 'REPLACE')
_vg = ob_tiger.vertex_groups.new(name='BackToe_L')
for _i, _w in zip([28, 29, 60, 61, 62, 63, 64, 65, 66, 67, 68, 69, 70, 71, 72, 73, 74, 75, 76, 77, 78, 79, 80, 81, 87, 141, 146, 172, 174, 175], [1.0, 0.0, 0.0, 0.0, 0.0, 0.0, 0.0, 0.0, 0.0, 0.9168, 0.9806, 0.5814, 0.9324, 0.9749, 0.5082, 0.9484, 1.0, 0.9978, 0.9666, 0.9999, 0.9455, 0.9523, 1.0, 0.9692, 0.0, 0.0, 0.08425, 0.0, 0.0, 0.0]): _vg.add([_i], _w, 'REPLACE')
_vg = ob_tiger.vertex_groups.new(name='BackLeg1_R')
for _i, _w in zip([24, 27, 31, 32, 33, 34, 35, 37, 38, 39, 57, 61, 64, 65, 141, 146, 147, 151, 153, 154, 162, 167, 197], [0.0, 0.0, 0.0, 0.0, 0.0, 0.0, 0.0, 0.0, 0.0, 0.0, 0.0, 0.0, 0.0, 0.0, 0.0, 0.0, 0.0, 0.01189, 0.0, 0.0, 0.0, 0.0, 0.0]): _vg.add([_i], _w, 'REPLACE')
_vg = ob_tiger.vertex_groups.new(name='BackLeg2_R')
for _i, _w in zip([24, 37, 38, 39, 61, 64, 65, 66, 141, 146, 147, 153, 154, 162], [0.0, 0.0, 0.0, 0.0, 0.0, 0.0, 0.0, 0.0, 0.0, 0.0, 0.0, 0.0, 0.0, 0.0]): _vg.add([_i], _w, 'REPLACE')
_vg = ob_tiger.vertex_groups.new(name='BackLeg3_R')
_vg = ob_tiger.vertex_groups.new(name='BackToe_R')
_vg = ob_tiger.vertex_groups.new(name='Tail1')
for _i, _w in zip([30, 34, 35, 37, 38, 57, 147, 151, 152, 153, 163, 166, 167, 197], [0.05982, 0.9539, 0.986, 0.0, 0.01471, 0.1216, 0.06624, 0.1223, 0.9165, 0.0, 0.8774, 0.1523, 0.04362, 0.02245]): _vg.add([_i], _w, 'REPLACE')
_vg = ob_tiger.vertex_groups.new(name='Tail2')
for _i, _w in zip([34, 35, 37, 57, 59, 152, 153, 163, 165, 166, 196, 198], [0.02299, 0.2541, 0.01171, 0.9591, 0.00227, 0.003632, 0.4125, 0.5577, 0.03156, 0.9375, 0.01528, 0.00109]): _vg.add([_i], _w, 'REPLACE')
_vg = ob_tiger.vertex_groups.new(name='Tail3')
for _i, _w in zip([37, 57, 59, 147, 153, 165, 166, 167, 170, 196, 197, 198], [0.0349, 0.697, 0.9712, 0.003365, 0.1936, 0.9533, 0.6882, 0.9033, 0.004669, 0.4639, 0.465, 0.4663]): _vg.add([_i], _w, 'REPLACE')
_vg = ob_tiger.vertex_groups.new(name='Tail4')
for _i, _w in zip([59, 85, 165, 167, 170, 171, 196, 197, 198], [1.0, 0.9995, 0.9998, 0.9946, 1.0, 1.0, 0.9999, 0.9972, 0.9997]): _vg.add([_i], _w, 'REPLACE')
_vg = ob_tiger.vertex_groups.new(name='Tail5')
for _i, _w in zip([85, 86, 87, 165, 170, 171, 172, 173, 174, 196, 197, 198], [1.0, 1.0, 0.01978, 0.004357, 1.0, 1.0, 1.0, 1.0, 0.08141, 0.518, 0.4852, 0.5199]): _vg.add([_i], _w, 'REPLACE')
_vg = ob_tiger.vertex_groups.new(name='Tail6')
for _i, _w in zip([86, 87, 88, 172, 173, 174, 175, 176, 177], [1.0, 0.9758, 0.02871, 0.9985, 1.0, 1.0, 0.9665, 0.06159, 0.06026]): _vg.add([_i], _w, 'REPLACE')
_vg = ob_tiger.vertex_groups.new(name='Tail7')
for _i, _w in zip([87, 88, 89, 174, 175, 176, 177, 178, 179, 180], [0.02823, 1.0, 0.9997, 0.09249, 0.03289, 1.0, 1.0, 1.0, 0.9962, 0.9994]): _vg.add([_i], _w, 'REPLACE')
_m = ob_tiger.modifiers.new('Mirror', 'MIRROR')
_m = ob_tiger.modifiers.new('Armature', 'ARMATURE')
_m.object = ob_armature
_m.use_bone_envelopes = True
_m.use_deform_preserve_volume = True
ob_camera.location = (8.177, -7.516, 9.066)
ob_camera.rotation_euler = (1.109, 0.01082, 0.8149)
ob_camera.lock_rotations_4d = False
ob_camera.empty_display_type = 'ARROWS'
ob_camera.color = (0.0, 0.0, 0.0, 0.0)
ob_camera.display_type = 'WIRE'
ob_camera.lineart.crease_threshold = 0.0
ob_armature.location = (0.0, 0.0, 0.0)
ob_armature.scale = (0.25, 0.25, 0.25)
ob_armature.show_in_front = True
ob_armature.lineart.crease_threshold = 0.0

# ---- collection membership
col_collection_1.objects.link(ob_tiger)
col_collection_1.objects.link(ob_camera)
col_collection_2.objects.link(ob_armature)

# ---- scene / render settings (as saved in the file)
scene.camera = ob_camera
scene.frame_start = 1; scene.frame_end = 250; scene.frame_set(59)
scene.render.engine = 'BLENDER_EEVEE_NEXT'
scene.render.image_settings.color_mode = 'RGB'
scene.render.image_settings.compression = 90
scene.render.resolution_percentage = 50
scene.render.dither_intensity = 0.0
scene.render.bake_margin = 2
scene.render.bake_bias = 0.0
scene.cycles.use_denoising = False
scene.cycles.samples = 10
scene.cycles.sampling_pattern = 'TABULATED_SOBOL'
scene.cycles.light_sampling_threshold = 0.0
scene.cycles.use_adaptive_sampling = False
scene.cycles.use_light_tree = False
scene.cycles.blur_glossy = 0.0
scene.cycles.volume_bounces = 1
scene.cycles.pixel_filter_type = 'GAUSSIAN'
scene.cycles.sample_clamp_indirect = 0.0
scene.view_settings.view_transform = 'Standard'
bpy.context.view_layer.update()

# ---- added for rendering (the .blend has no usable light): sun
light_auto_sun = bpy.data.lights.new('AutoSun', 'SUN')
light_auto_sun.energy = 3.0
light_auto_sun.angle = 0.0523599
ob_auto_sun = bpy.data.objects.new('AutoSun', light_auto_sun)
scene.collection.objects.link(ob_auto_sun)
ob_auto_sun.rotation_euler = (0.872665, 0.174533, 0.523599)
bpy.context.view_layer.update()
